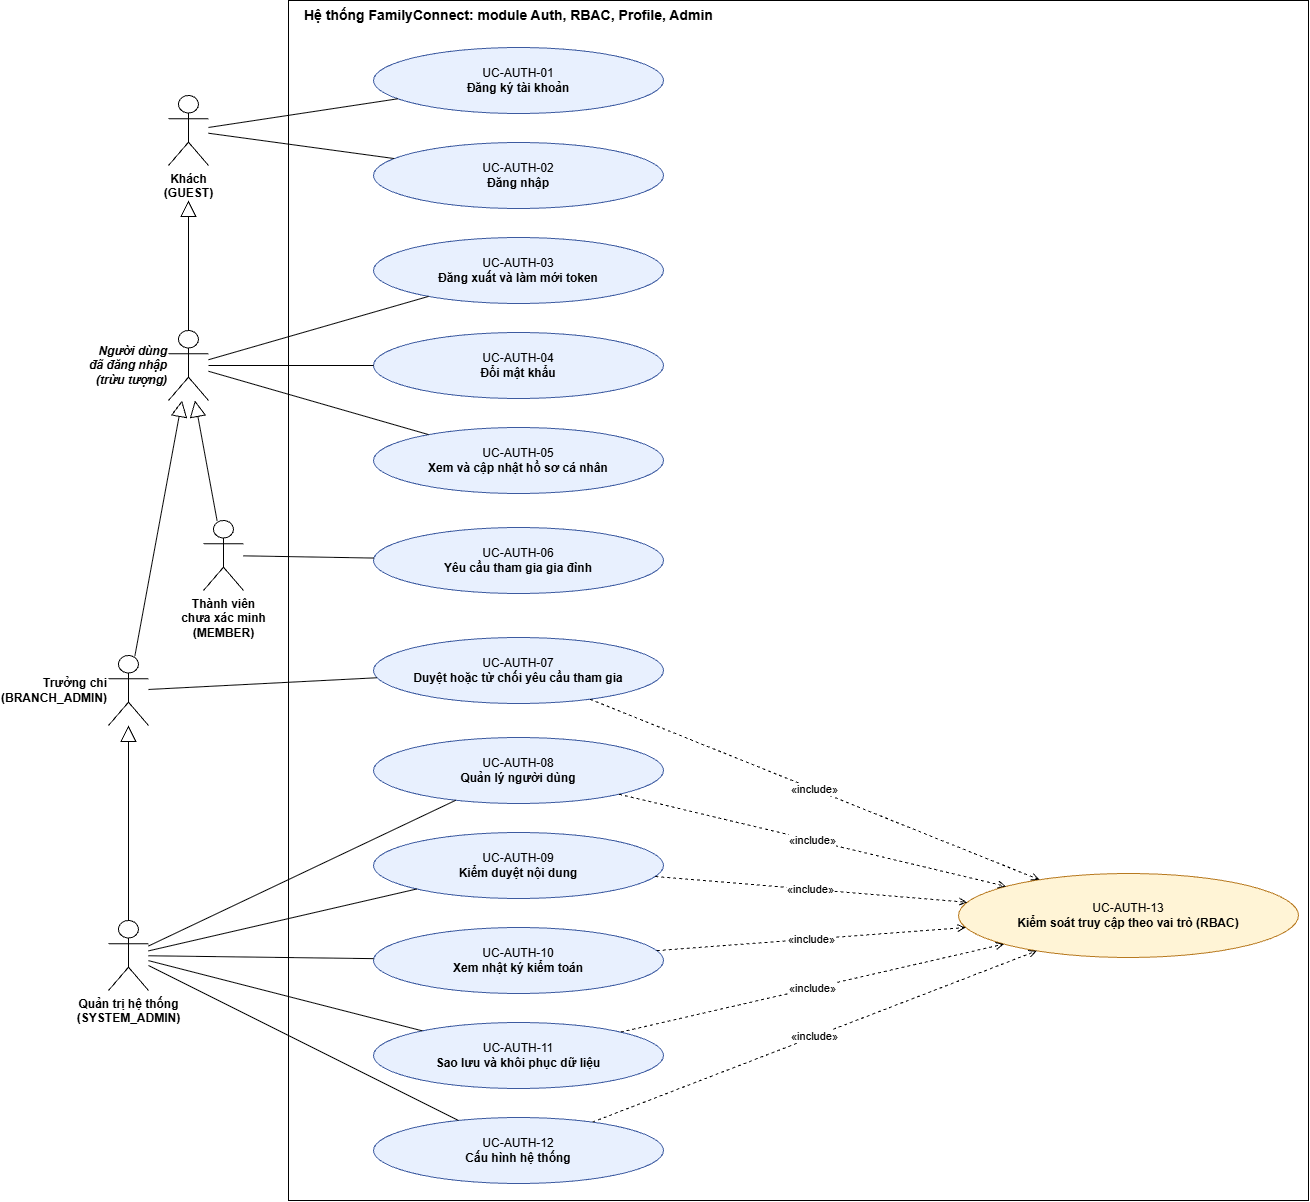

The diagram above was exported from draw.io. Its source (the exported page's mxGraphModel, read from the mxfile embedded in the PNG):
<mxGraphModel dx="1224" dy="676" grid="0" gridSize="10" guides="1" tooltips="1" connect="1" arrows="1" fold="1" page="1" pageScale="1" pageWidth="1500" pageHeight="1300" math="0" shadow="0">
  <root>
    <mxCell id="0" />
    <mxCell id="1" parent="0" />
    <mxCell id="sys" parent="1" style="rounded=0;whiteSpace=wrap;html=1;fillColor=none;verticalAlign=top;align=left;spacingLeft=14;fontStyle=1;fontSize=14;" value="Hệ thống FamilyConnect: module Auth, RBAC, Profile, Admin" vertex="1">
      <mxGeometry height="1200" width="1020" x="330" y="30" as="geometry" />
    </mxCell>
    <mxCell id="uc01" parent="1" style="ellipse;whiteSpace=wrap;html=1;fillColor=#E8F0FE;strokeColor=#3C5AA0;" value="UC-AUTH-01&lt;br&gt;&lt;b&gt;Đăng ký tài khoản&lt;/b&gt;" vertex="1">
      <mxGeometry height="66" width="290" x="415" y="77" as="geometry" />
    </mxCell>
    <mxCell id="uc02" parent="1" style="ellipse;whiteSpace=wrap;html=1;fillColor=#E8F0FE;strokeColor=#3C5AA0;" value="UC-AUTH-02&lt;br&gt;&lt;b&gt;Đăng nhập&lt;/b&gt;" vertex="1">
      <mxGeometry height="66" width="290" x="415" y="172" as="geometry" />
    </mxCell>
    <mxCell id="uc03" parent="1" style="ellipse;whiteSpace=wrap;html=1;fillColor=#E8F0FE;strokeColor=#3C5AA0;" value="UC-AUTH-03&lt;br&gt;&lt;b&gt;Đăng xuất và làm mới token&lt;/b&gt;" vertex="1">
      <mxGeometry height="66" width="290" x="415" y="267" as="geometry" />
    </mxCell>
    <mxCell id="uc04" parent="1" style="ellipse;whiteSpace=wrap;html=1;fillColor=#E8F0FE;strokeColor=#3C5AA0;" value="UC-AUTH-04&lt;br&gt;&lt;b&gt;Đổi mật khẩu&lt;/b&gt;" vertex="1">
      <mxGeometry height="66" width="290" x="415" y="362" as="geometry" />
    </mxCell>
    <mxCell id="uc05" parent="1" style="ellipse;whiteSpace=wrap;html=1;fillColor=#E8F0FE;strokeColor=#3C5AA0;" value="UC-AUTH-05&lt;br&gt;&lt;b&gt;Xem và cập nhật hồ sơ cá nhân&lt;/b&gt;" vertex="1">
      <mxGeometry height="66" width="290" x="415" y="457" as="geometry" />
    </mxCell>
    <mxCell id="uc06" parent="1" style="ellipse;whiteSpace=wrap;html=1;fillColor=#E8F0FE;strokeColor=#3C5AA0;" value="UC-AUTH-06&lt;br&gt;&lt;b&gt;Yêu cầu tham gia gia đình&lt;/b&gt;" vertex="1">
      <mxGeometry height="66" width="290" x="415" y="557" as="geometry" />
    </mxCell>
    <mxCell id="uc07" parent="1" style="ellipse;whiteSpace=wrap;html=1;fillColor=#E8F0FE;strokeColor=#3C5AA0;" value="UC-AUTH-07&lt;br&gt;&lt;b&gt;Duyệt hoặc từ chối yêu cầu tham gia&lt;/b&gt;" vertex="1">
      <mxGeometry height="66" width="290" x="415" y="667" as="geometry" />
    </mxCell>
    <mxCell id="uc08" parent="1" style="ellipse;whiteSpace=wrap;html=1;fillColor=#E8F0FE;strokeColor=#3C5AA0;" value="UC-AUTH-08&lt;br&gt;&lt;b&gt;Quản lý người dùng&lt;/b&gt;" vertex="1">
      <mxGeometry height="66" width="290" x="415" y="767" as="geometry" />
    </mxCell>
    <mxCell id="uc09" parent="1" style="ellipse;whiteSpace=wrap;html=1;fillColor=#E8F0FE;strokeColor=#3C5AA0;" value="UC-AUTH-09&lt;br&gt;&lt;b&gt;Kiểm duyệt nội dung&lt;/b&gt;" vertex="1">
      <mxGeometry height="66" width="290" x="415" y="862" as="geometry" />
    </mxCell>
    <mxCell id="uc10" parent="1" style="ellipse;whiteSpace=wrap;html=1;fillColor=#E8F0FE;strokeColor=#3C5AA0;" value="UC-AUTH-10&lt;br&gt;&lt;b&gt;Xem nhật ký kiểm toán&lt;/b&gt;" vertex="1">
      <mxGeometry height="66" width="290" x="415" y="957" as="geometry" />
    </mxCell>
    <mxCell id="uc11" parent="1" style="ellipse;whiteSpace=wrap;html=1;fillColor=#E8F0FE;strokeColor=#3C5AA0;" value="UC-AUTH-11&lt;br&gt;&lt;b&gt;Sao lưu và khôi phục dữ liệu&lt;/b&gt;" vertex="1">
      <mxGeometry height="66" width="290" x="415" y="1052" as="geometry" />
    </mxCell>
    <mxCell id="uc12" parent="1" style="ellipse;whiteSpace=wrap;html=1;fillColor=#E8F0FE;strokeColor=#3C5AA0;" value="UC-AUTH-12&lt;br&gt;&lt;b&gt;Cấu hình hệ thống&lt;/b&gt;" vertex="1">
      <mxGeometry height="66" width="290" x="415" y="1147" as="geometry" />
    </mxCell>
    <mxCell id="uc13" parent="1" style="ellipse;whiteSpace=wrap;html=1;fillColor=#FFF4D6;strokeColor=#B7791F;" value="UC-AUTH-13&lt;br&gt;&lt;b&gt;Kiểm soát truy cập theo vai trò (RBAC)&lt;/b&gt;" vertex="1">
      <mxGeometry height="84" width="340" x="1000" y="903" as="geometry" />
    </mxCell>
    <mxCell id="a_guest" parent="1" style="shape=umlActor;verticalLabelPosition=bottom;verticalAlign=top;html=1;outlineConnect=0;fontStyle=1;" value="Khách&lt;br&gt;(GUEST)" vertex="1">
      <mxGeometry height="70" width="40" x="210" y="125" as="geometry" />
    </mxCell>
    <mxCell id="a_user" parent="1" style="shape=umlActor;labelPosition=left;verticalLabelPosition=middle;align=right;verticalAlign=middle;html=1;outlineConnect=0;fontStyle=3;" value="Người dùng&lt;br&gt;đã đăng nhập&lt;br&gt;(trừu tượng)" vertex="1">
      <mxGeometry height="70" width="40" x="210" y="360" as="geometry" />
    </mxCell>
    <mxCell id="a_unv" parent="1" style="shape=umlActor;verticalLabelPosition=bottom;verticalAlign=top;html=1;outlineConnect=0;fontStyle=1;" value="Thành viên&lt;br&gt;chưa xác minh&lt;br&gt;(MEMBER)" vertex="1">
      <mxGeometry height="70" width="40" x="245" y="550" as="geometry" />
    </mxCell>
    <mxCell id="a_branch" parent="1" style="shape=umlActor;labelPosition=left;verticalLabelPosition=middle;align=right;verticalAlign=middle;html=1;outlineConnect=0;fontStyle=1;" value="Trưởng chi&lt;br&gt;(BRANCH_ADMIN)" vertex="1">
      <mxGeometry height="70" width="40" x="150" y="685" as="geometry" />
    </mxCell>
    <mxCell id="a_admin" parent="1" style="shape=umlActor;verticalLabelPosition=bottom;verticalAlign=top;html=1;outlineConnect=0;fontStyle=1;" value="Quản trị hệ thống&lt;br&gt;(SYSTEM_ADMIN)" vertex="1">
      <mxGeometry height="70" width="40" x="150" y="950" as="geometry" />
    </mxCell>
    <mxCell id="as1" edge="1" parent="1" source="a_guest" style="endArrow=none;html=1;rounded=0;" target="uc01" value="">
      <mxGeometry relative="1" as="geometry" />
    </mxCell>
    <mxCell id="as2" edge="1" parent="1" source="a_guest" style="endArrow=none;html=1;rounded=0;" target="uc02" value="">
      <mxGeometry relative="1" as="geometry" />
    </mxCell>
    <mxCell id="as3" edge="1" parent="1" source="a_user" style="endArrow=none;html=1;rounded=0;" target="uc03" value="">
      <mxGeometry relative="1" as="geometry" />
    </mxCell>
    <mxCell id="as4" edge="1" parent="1" source="a_user" style="endArrow=none;html=1;rounded=0;" target="uc04" value="">
      <mxGeometry relative="1" as="geometry" />
    </mxCell>
    <mxCell id="as5" edge="1" parent="1" source="a_user" style="endArrow=none;html=1;rounded=0;" target="uc05" value="">
      <mxGeometry relative="1" as="geometry" />
    </mxCell>
    <mxCell id="as6" edge="1" parent="1" source="a_unv" style="endArrow=none;html=1;rounded=0;" target="uc06" value="">
      <mxGeometry relative="1" as="geometry" />
    </mxCell>
    <mxCell id="as7" edge="1" parent="1" source="a_branch" style="endArrow=none;html=1;rounded=0;" target="uc07" value="">
      <mxGeometry relative="1" as="geometry" />
    </mxCell>
    <mxCell id="as8" edge="1" parent="1" source="a_admin" style="endArrow=none;html=1;rounded=0;" target="uc08" value="">
      <mxGeometry relative="1" as="geometry" />
    </mxCell>
    <mxCell id="as9" edge="1" parent="1" source="a_admin" style="endArrow=none;html=1;rounded=0;" target="uc09" value="">
      <mxGeometry relative="1" as="geometry" />
    </mxCell>
    <mxCell id="as10" edge="1" parent="1" source="a_admin" style="endArrow=none;html=1;rounded=0;" target="uc10" value="">
      <mxGeometry relative="1" as="geometry" />
    </mxCell>
    <mxCell id="as11" edge="1" parent="1" source="a_admin" style="endArrow=none;html=1;rounded=0;" target="uc11" value="">
      <mxGeometry relative="1" as="geometry" />
    </mxCell>
    <mxCell id="as12" edge="1" parent="1" source="a_admin" style="endArrow=none;html=1;rounded=0;" target="uc12" value="">
      <mxGeometry relative="1" as="geometry" />
    </mxCell>
    <mxCell id="ge1" edge="1" parent="1" source="a_unv" style="endArrow=block;endFill=0;endSize=14;html=1;rounded=0;" target="a_user" value="">
      <mxGeometry relative="1" as="geometry" />
    </mxCell>
    <mxCell id="ge2" edge="1" parent="1" source="a_branch" style="endArrow=block;endFill=0;endSize=14;html=1;rounded=0;" target="a_user" value="">
      <mxGeometry relative="1" as="geometry" />
    </mxCell>
    <mxCell id="ge3" edge="1" parent="1" source="a_admin" style="endArrow=block;endFill=0;endSize=14;html=1;rounded=0;" target="a_branch" value="">
      <mxGeometry relative="1" as="geometry" />
    </mxCell>
    <mxCell id="in07" edge="1" parent="1" source="uc07" style="endArrow=open;dashed=1;html=1;rounded=0;" target="uc13" value="«include»">
      <mxGeometry relative="1" as="geometry" />
    </mxCell>
    <mxCell id="in08" edge="1" parent="1" source="uc08" style="endArrow=open;dashed=1;html=1;rounded=0;" target="uc13" value="«include»">
      <mxGeometry relative="1" as="geometry" />
    </mxCell>
    <mxCell id="in09" edge="1" parent="1" source="uc09" style="endArrow=open;dashed=1;html=1;rounded=0;" target="uc13" value="«include»">
      <mxGeometry relative="1" as="geometry" />
    </mxCell>
    <mxCell id="in10" edge="1" parent="1" source="uc10" style="endArrow=open;dashed=1;html=1;rounded=0;" target="uc13" value="«include»">
      <mxGeometry relative="1" as="geometry" />
    </mxCell>
    <mxCell id="in11" edge="1" parent="1" source="uc11" style="endArrow=open;dashed=1;html=1;rounded=0;" target="uc13" value="«include»">
      <mxGeometry relative="1" as="geometry" />
    </mxCell>
    <mxCell id="in12" edge="1" parent="1" source="uc12" style="endArrow=open;dashed=1;html=1;rounded=0;" target="uc13" value="«include»">
      <mxGeometry relative="1" as="geometry" />
    </mxCell>
    <mxCell id="ExMC0jqFa4SkZvNhcliD-1" edge="1" parent="1" source="a_user" style="endArrow=block;endFill=0;endSize=14;html=1;rounded=0;exitX=0.5;exitY=0;exitDx=0;exitDy=0;exitPerimeter=0;" value="">
      <mxGeometry relative="1" as="geometry">
        <mxPoint x="269" y="560" as="sourcePoint" />
        <mxPoint x="230" y="230" as="targetPoint" />
      </mxGeometry>
    </mxCell>
  </root>
</mxGraphModel>